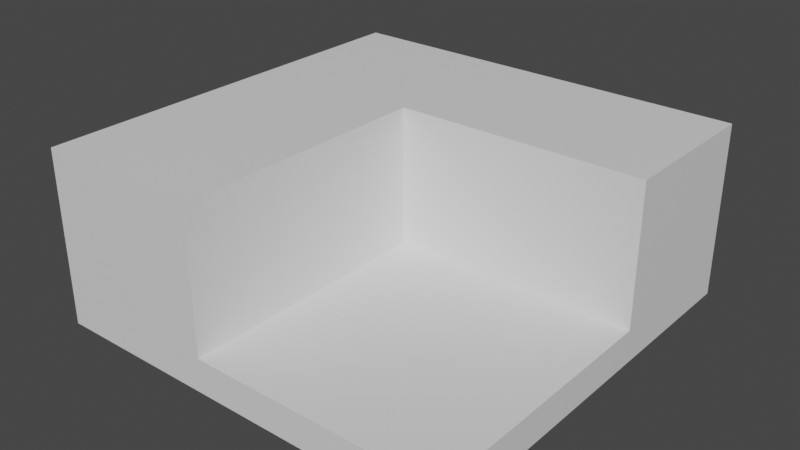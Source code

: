 # Source: buildingtopblock2.blend  (saved by Blender 2.93.20; exported with 4.5.12 LTS)
import bpy
from mathutils import Matrix  # noqa: F401  (used for matrix-valued properties, if any)

bpy.ops.wm.read_factory_settings(use_empty=True)
scene = bpy.context.scene
scene.name = 'Scene'

# ---- collections
col_collection = bpy.data.collections.new('Collection'); scene.collection.children.link(col_collection)

# ---- images (referenced by path relative to the original .blend; pixels are not part of the script)
import os
ASSET_DIR = os.environ.get("B2B_ASSET_DIR", "")  # directory of the original .blend (textures are referenced by path, not embedded)
HERE = os.path.dirname(os.path.abspath(__file__))  # packed textures are extracted next to this script under _unpacked/

def load_image(name, relpath, width, height, colorspace="sRGB"):
    """Load a texture the original file referenced (path relative to the .blend, or extracted next to this script)."""
    p = next((c for c in (os.path.join(HERE, relpath), os.path.join(ASSET_DIR, relpath)) if relpath and os.path.exists(c)), "")
    if p:
        img = bpy.data.images.load(p, check_existing=True)
        img.name = name
    else:  # same state as the original file: an image datablock whose file is absent (Cycles renders it pink)
        img = bpy.data.images.new(name, width, height)
        img.source = "FILE"
        img.filepath = "//" + (relpath or name)
    img.colorspace_settings.name = colorspace
    return img
img_diffuse_tga = load_image('diffuse.tga', 'diffuse.tga', 1024, 1024, 'sRGB')
img_normal_tga = load_image('normal.tga', 'normal.tga', 1024, 1024, 'sRGB')

# ---- materials (node trees are filled in below, after node groups)
mat_metal = bpy.data.materials.new('Metal')
mat_metal.use_transparent_shadow = False
mat_glass = bpy.data.materials.new('Glass')
mat_glass.use_transparent_shadow = False
mat_concrete = bpy.data.materials.new('Concrete')
mat_concrete.use_transparent_shadow = False

# ---- material node trees
mat_metal.use_nodes = True; mat_metal.node_tree.nodes.clear()
mat_glass.use_nodes = True; mat_glass.node_tree.nodes.clear()
_N = mat_glass.node_tree.nodes; _L = mat_glass.node_tree.links
n0 = _N.new('ShaderNodeBsdfPrincipled'); n0.name = 'Principled BSDF'; n0.location = (10, 300)
n0.distribution = 'GGX'
n0.subsurface_method = 'BURLEY'
n0.inputs[3].default_value = 1.45
n0.inputs[27].default_value = (0.0, 0.0, 0.0, 1.0)
n0.inputs[28].default_value = 1.0
n1 = _N.new('ShaderNodeOutputMaterial'); n1.name = 'Material Output'; n1.location = (300, 300)
_L.new(n0.outputs[0], n1.inputs[0])
n1.is_active_output = True
mat_concrete.use_nodes = True; mat_concrete.node_tree.nodes.clear()
_N = mat_concrete.node_tree.nodes; _L = mat_concrete.node_tree.links
n0 = _N.new('ShaderNodeBsdfPrincipled'); n0.name = 'Principled BSDF'; n0.location = (10, 300)
n0.distribution = 'GGX'
n0.subsurface_method = 'BURLEY'
n0.inputs[3].default_value = 1.45
n0.inputs[27].default_value = (0.0, 0.0, 0.0, 1.0)
n0.inputs[28].default_value = 1.0
n1 = _N.new('ShaderNodeOutputMaterial'); n1.name = 'Material Output'; n1.location = (300, 300)
_L.new(n0.outputs[0], n1.inputs[0])
n1.is_active_output = True

# ---- world
world_world = bpy.data.worlds.new('World'); scene.world = world_world
world_world.use_nodes = True; world_world.node_tree.nodes.clear()
_N = world_world.node_tree.nodes; _L = world_world.node_tree.links
n0 = _N.new('ShaderNodeOutputWorld'); n0.name = 'World Output'; n0.location = (300, 300)
n1 = _N.new('ShaderNodeBackground'); n1.name = 'Background'; n1.location = (10, 300)
n1.inputs[0].default_value = (0.05088, 0.05088, 0.05088, 1.0)
_L.new(n1.outputs[0], n0.inputs[0])
n0.is_active_output = True
world_world.color = (0.05088, 0.05088, 0.05088)
world_world.use_sun_shadow = False
world_world.sun_shadow_jitter_overblur = 0.0

# ---- meshes
me_cube_002 = bpy.data.meshes.new('Cube.002')
me_cube_002.from_pydata([(-31.18, -31.18, 0.0), (31.18, 31.18, 0.0), (-31.18, 31.18, 5.245e-06), (31.18, -31.18, -5.245e-06), (31.18, 31.18, -5.0), (-31.18, 31.18, -5.0), (31.18, -31.18, -5.0), (-31.18, -31.18, -5.0), (31.18, 8.0, -1.319e-06), (-31.18, 8.0, 3.926e-06), (-31.18, 31.18, 21.0), (31.18, 31.18, 21.0), (31.18, 8.0, 21.0), (-31.18, 8.0, 21.0), (-6.0, 31.18, 2.623e-06), (-6.0, -31.18, -2.623e-06), (-6.0, 31.18, 21.0), (-6.0, 8.0, 21.0), (-6.0, 8.0, 1.303e-06), (-31.18, -31.18, 21.0), (-6.0, -31.18, 21.0)], [], [(18, 15, 3, 8), (16, 17, 12, 11), (2, 5, 7, 0, 9), (18, 8, 12, 17), (14, 2, 10, 16), (2, 9, 13, 10), (3, 6, 4, 1, 8), (8, 1, 11, 12), (1, 14, 16, 11), (1, 4, 5, 2, 14), (10, 13, 17, 16), (13, 19, 20, 17), (9, 0, 19, 13), (0, 15, 20, 19), (15, 18, 17, 20), (0, 7, 6, 3, 15)])
me_cube_002.polygons.foreach_set('material_index', [2, 2, 2, 2, 2, 2, 2, 2, 2, 2, 2, 2, 2, 2, 2, 2])
_uv = me_cube_002.uv_layers.new(name='Concrete')
_uv.uv.foreach_set('vector', [0.6604, 0.4564, 0.6604, 0.7227, 0.4076, 0.7227, 0.4076, 0.4564, 0.4347, 0.2636, 0.2772, 0.2636, 0.2772, 0.01082, 0.4347, 0.01082, 0.6888, 0.4347, 0.6548, 0.4347, 0.6548, 0.01082, 0.6888, 0.01082, 0.6888, 0.2772, 0.9892, 0.4564, 0.9892, 0.7091, 0.8464, 0.7091, 0.8464, 0.4564, 0.5991, 0.2636, 0.5991, 0.4347, 0.4564, 0.4347, 0.4564, 0.2636, 0.6888, 0.4347, 0.6888, 0.2772, 0.8315, 0.2772, 0.8315, 0.4347, 0.1536, 0.4564, 0.1876, 0.4564, 0.1876, 0.8803, 0.1536, 0.8803, 0.1536, 0.7227, 0.1536, 0.7227, 0.1536, 0.8803, 0.01082, 0.8803, 0.01082, 0.7227, 0.5991, 0.01082, 0.5991, 0.2636, 0.4564, 0.2636, 0.4564, 0.01082, 0.5991, 0.01082, 0.6331, 0.01082, 0.6331, 0.4347, 0.5991, 0.4347, 0.5991, 0.2636, 0.4347, 0.4347, 0.2772, 0.4347, 0.2772, 0.2636, 0.4347, 0.2636, 0.2772, 0.4347, 0.01082, 0.4347, 0.01082, 0.2636, 0.2772, 0.2636, 0.6888, 0.2772, 0.6888, 0.01082, 0.8315, 0.01082, 0.8315, 0.2772, 0.352, 0.4564, 0.352, 0.6275, 0.2092, 0.6275, 0.2092, 0.4564, 0.682, 0.7227, 0.682, 0.4564, 0.8248, 0.4564, 0.8248, 0.7227, 0.352, 0.4564, 0.386, 0.4564, 0.386, 0.8803, 0.352, 0.8803, 0.352, 0.6275])
me_cube_002.materials.append(mat_metal)
me_cube_002.materials.append(mat_glass)
me_cube_002.materials.append(mat_concrete)
me_cube_002.use_remesh_fix_poles = True
me_cube_002.use_remesh_preserve_attributes = False
me_cube_002.update()
me_cube_002.normals_split_custom_set([tuple(v) for v in zip(*[iter([7.054e-08, -1.002e-07, 1.0, 7.054e-08, -1.002e-07, 1.0, 7.054e-08, -1.002e-07, 1.0, 7.054e-08, -1.002e-07, 1.0, 7.083e-08, -4.115e-08, 1.0, 7.083e-08, -4.115e-08, 1.0, 7.083e-08, -4.115e-08, 1.0, 7.083e-08, -4.115e-08, 1.0, -1.0, -4.788e-08, -7.09e-08, -1.0, -4.788e-08, -7.09e-08, -1.0, -4.788e-08, -7.09e-08, -1.0, -4.788e-08, -7.09e-08, -1.0, -4.788e-08, -7.09e-08, -4.66e-15, -1.0, -7.818e-08, -4.66e-15, -1.0, -7.818e-08, -4.66e-15, -1.0, -7.818e-08, -4.66e-15, -1.0, -7.818e-08, -3.788e-08, 1.0, 1.154e-07, -3.788e-08, 1.0, 1.154e-07, -3.788e-08, 1.0, 1.154e-07, -3.788e-08, 1.0, 1.154e-07, -1.0, -6.449e-09, 9.083e-08, -1.0, -6.449e-09, 9.083e-08, -1.0, -6.449e-09, 9.083e-08, -1.0, -6.449e-09, 9.083e-08, 1.0, 3.404e-08, -1.198e-07, 1.0, 3.404e-08, -1.198e-07, 1.0, 3.404e-08, -1.198e-07, 1.0, 3.404e-08, -1.198e-07, 1.0, 3.404e-08, -1.198e-07, 1.0, 0.0, -9.083e-08, 1.0, 0.0, -9.083e-08, 1.0, 0.0, -9.083e-08, 1.0, 0.0, -9.083e-08, -2.565e-08, 1.0, 1.564e-07, -2.565e-08, 1.0, 1.564e-07, -2.565e-08, 1.0, 1.564e-07, -2.565e-08, 1.0, 1.564e-07, -3.059e-08, 1.0, 0.0, -3.059e-08, 1.0, 0.0, -3.059e-08, 1.0, 0.0, -3.059e-08, 1.0, 0.0, -3.059e-08, 1.0, 0.0, 5.23e-08, -1.234e-07, 1.0, 5.23e-08, -1.234e-07, 1.0, 5.23e-08, -1.234e-07, 1.0, 5.23e-08, -1.234e-07, 1.0, 0.0, -1.461e-07, 1.0, 0.0, -1.461e-07, 1.0, 0.0, -1.461e-07, 1.0, 0.0, -1.461e-07, 1.0, -1.0, -7.991e-08, 9.083e-08, -1.0, -7.991e-08, 9.083e-08, -1.0, -7.991e-08, 9.083e-08, -1.0, -7.991e-08, 9.083e-08, -6.881e-15, -1.0, -1.154e-07, -6.881e-15, -1.0, -1.154e-07, -6.881e-15, -1.0, -1.154e-07, -6.881e-15, -1.0, -1.154e-07, 1.0, -9.737e-08, -2.611e-07, 1.0, -9.737e-08, -2.611e-07, 1.0, -9.737e-08, -2.611e-07, 1.0, -9.737e-08, -2.611e-07, 3.059e-08, -1.0, 0.0, 3.059e-08, -1.0, 0.0, 3.059e-08, -1.0, 0.0, 3.059e-08, -1.0, 0.0, 3.059e-08, -1.0, 0.0])] * 3)])

# ---- objects
ob_cube = bpy.data.objects.new('Cube', me_cube_002)
_N = mat_metal.node_tree.nodes; _L = mat_metal.node_tree.links
n0 = _N.new('ShaderNodeBsdfPrincipled'); n0.name = 'Principled BSDF'; n0.location = (250, 306)
n0.distribution = 'GGX'
n0.subsurface_method = 'BURLEY'
n0.inputs[3].default_value = 1.45
n0.inputs[27].default_value = (0.0, 0.0, 0.0, 1.0)
n0.inputs[28].default_value = 1.0
n1 = _N.new('ShaderNodeOutputMaterial'); n1.name = 'Material Output'; n1.location = (540, 306)
n2 = _N.new('ShaderNodeTexImage'); n2.name = 'Image Texture'; n2.location = (-57, 277)
n2.image = img_diffuse_tga
n3 = _N.new('ShaderNodeNormalMap'); n3.name = 'Normal Map'; n3.location = (62, -95)
n4 = _N.new('ShaderNodeTexImage'); n4.name = 'Image Texture.001'; n4.location = (-201, -51)
n4.image = img_normal_tga
n5 = _N.new('ShaderNodeTexCoord'); n5.name = 'Texture Coordinate'; n5.location = (-619, 194)
n5.object = ob_cube
n6 = _N.new('ShaderNodeMapping'); n6.name = 'Mapping'; n6.location = (-412, 202)
n6.vector_type = 'TEXTURE'
n6.inputs[3].default_value = (0.05, 0.05, 1.0)
_L.new(n0.outputs[0], n1.inputs[0])
_L.new(n4.outputs[0], n3.inputs[1])
_L.new(n3.outputs[0], n0.inputs[5])
_L.new(n2.outputs[0], n0.inputs[0])
_L.new(n6.outputs[0], n2.inputs[0])
_L.new(n6.outputs[0], n4.inputs[0])
_L.new(n5.outputs[2], n6.inputs[0])
n1.is_active_output = True

# ---- transforms, parenting, visibility, modifiers, constraints
ob_cube.location = (0.0, 0.0, 0.0)
ob_cube.rotation_euler = (-1.629e-07, 0.0, 0.0)
ob_cube.color = (0.8, 0.8, 0.8, 1.0)

# ---- collection membership
col_collection.objects.link(ob_cube)

# ---- scene / render settings (as saved in the file)
scene.frame_start = 1; scene.frame_end = 250; scene.frame_set(1)
scene.render.engine = 'BLENDER_EEVEE_NEXT'
scene.cycles.use_denoising = False
scene.cycles.samples = 128
scene.cycles.sampling_pattern = 'TABULATED_SOBOL'
scene.cycles.use_adaptive_sampling = False
scene.cycles.use_light_tree = False
scene.view_settings.view_transform = 'Filmic'
bpy.context.view_layer.update()

# ---- added for rendering (the .blend has no active camera and no usable light): camera, sun
cam_auto = bpy.data.cameras.new('AutoCamera')
cam_auto.lens = 50.0
cam_auto.sensor_width = 36.0
cam_auto.clip_end = 1492.81
ob_auto_camera = bpy.data.objects.new('AutoCamera', cam_auto)
scene.collection.objects.link(ob_auto_camera)
ob_auto_camera.location = (85.0609, -102.073, 76.0487)
ob_auto_camera.rotation_euler = (1.09748, -7.21219e-08, 0.694738)
scene.camera = ob_auto_camera
light_auto_sun = bpy.data.lights.new('AutoSun', 'SUN')
light_auto_sun.energy = 3.0
light_auto_sun.angle = 0.0523599
ob_auto_sun = bpy.data.objects.new('AutoSun', light_auto_sun)
scene.collection.objects.link(ob_auto_sun)
ob_auto_sun.rotation_euler = (0.872665, 0.174533, 0.523599)
bpy.context.view_layer.update()
